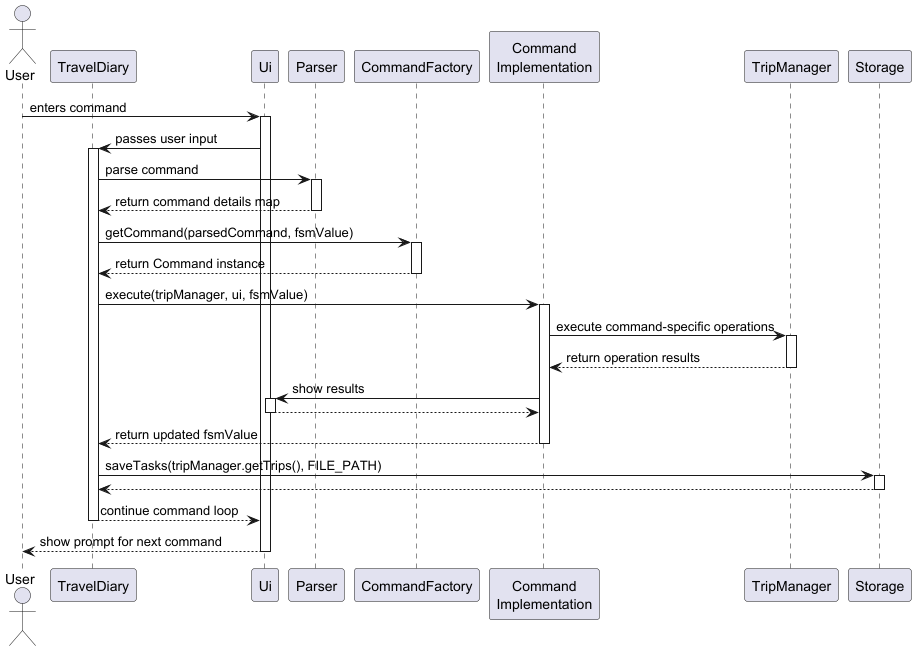

The diagram above was rendered by PlantUML. Its source (embedded in the PNG):
@startuml TravelDiarySequenceDiagram

actor User
participant TravelDiary as Main
participant Ui
participant Parser
participant CommandFactory
participant "Command\nImplementation" as Command
participant TripManager
participant Storage

User -> Ui : enters command
activate Ui
Ui -> Main : passes user input
activate Main
Main -> Parser : parse command
activate Parser
Parser --> Main : return command details map
deactivate Parser

Main -> CommandFactory : getCommand(parsedCommand, fsmValue)
activate CommandFactory
CommandFactory --> Main : return Command instance
deactivate CommandFactory

Main -> Command : execute(tripManager, ui, fsmValue)
activate Command
Command -> TripManager : execute command-specific operations
activate TripManager
TripManager --> Command : return operation results
deactivate TripManager

Command -> Ui : show results
activate Ui
Ui --> Command :
deactivate Ui

Command --> Main : return updated fsmValue
deactivate Command

Main -> Storage : saveTasks(tripManager.getTrips(), FILE_PATH)
activate Storage
Storage --> Main :
deactivate Storage

Main --> Ui : continue command loop
deactivate Main

Ui --> User : show prompt for next command
deactivate Ui

@enduml